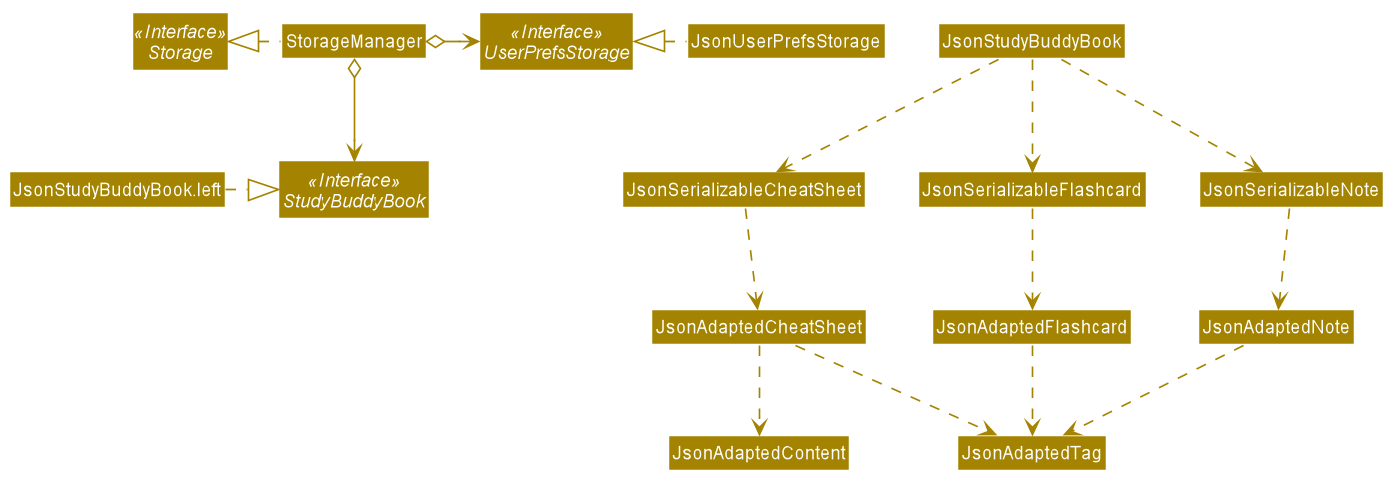

The diagram above was rendered by PlantUML. Its source (embedded in the PNG):
@startuml








skinparam BackgroundColor #FFFFFFF

skinparam Shadowing false

skinparam Class {
    FontColor #FFFFFF
    BorderThickness 1
    BorderColor #FFFFFF
    StereotypeFontColor #FFFFFF
    FontName Arial
}

skinparam Actor {
    BorderColor #000000
    Color #000000
    FontName Arial
}

skinparam Sequence {
    MessageAlign center
    BoxFontSize 15
    BoxPadding 0
    BoxFontColor #FFFFFF
    FontName Arial
}

skinparam Participant {
    FontColor #FFFFFFF
    Padding 20
}

skinparam MinClassWidth 50
skinparam ParticipantPadding 10
skinparam Shadowing false
skinparam DefaultTextAlignment center
skinparam packageStyle Rectangle

hide footbox
hide members
hide circle
skinparam arrowThickness 1.1
skinparam arrowColor #A38300
skinparam classBackgroundColor #A38300

Interface Storage <<Interface>>
Interface UserPrefsStorage <<Interface>>
Interface StudyBuddyBook <<Interface>>

Class StorageManager
Class JsonUserPrefsStorage
Class JsonStudyBuddyBook
Class JsonSerializableCheatSheet
Class JsonSerializableFlashcard
Class JsonSerializableNote
Class JsonAdaptedCheatSheet
Class JsonAdaptedContent
Class JsonAdaptedFlashcard
Class JsonAdaptedNote
Class JsonAdaptedTag

StorageManager .left.|> Storage
StorageManager o-right-> UserPrefsStorage
StorageManager o--> StudyBuddyBook

JsonUserPrefsStorage .left.|> UserPrefsStorage
JsonStudyBuddyBook.left.|> StudyBuddyBook
JsonStudyBuddyBook .down.> JsonSerializableCheatSheet
JsonStudyBuddyBook .down.> JsonSerializableFlashcard
JsonStudyBuddyBook .down.> JsonSerializableNote

JsonSerializableCheatSheet .down.> JsonAdaptedCheatSheet
JsonAdaptedCheatSheet .down.> JsonAdaptedContent
JsonAdaptedCheatSheet .down.> JsonAdaptedTag

JsonSerializableFlashcard .down.> JsonAdaptedFlashcard
JsonAdaptedFlashcard .down.> JsonAdaptedTag

JsonSerializableNote .down.> JsonAdaptedNote
JsonAdaptedNote .down.> JsonAdaptedTag
@enduml